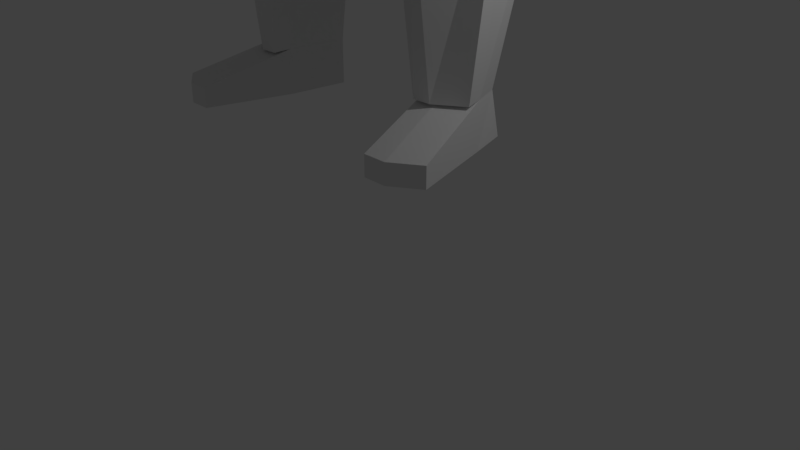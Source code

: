 # Source: player_idle.blend  (saved by Blender 2.79.0; exported with 4.5.12 LTS)
import bpy
from mathutils import Matrix  # noqa: F401  (used for matrix-valued properties, if any)

bpy.ops.wm.read_factory_settings(use_empty=True)
scene = bpy.context.scene
scene.name = 'Scene'

# ---- collections
col_collection_1 = bpy.data.collections.new('Collection 1'); scene.collection.children.link(col_collection_1)

# ---- materials (node trees are filled in below, after node groups)
mat_armplates = bpy.data.materials.new('ArmPlates')
mat_armplates.alpha_threshold = 0.0
mat_armplates.use_transparent_shadow = False
mat_armplates.roughness = 0.5
mat_legplates = bpy.data.materials.new('LegPlates')
mat_legplates.alpha_threshold = 0.0
mat_legplates.use_transparent_shadow = False
mat_legplates.roughness = 0.5
mat_shoulderplates = bpy.data.materials.new('ShoulderPlates')
mat_shoulderplates.alpha_threshold = 0.0
mat_shoulderplates.use_transparent_shadow = False
mat_shoulderplates.roughness = 0.5
mat_faceplate = bpy.data.materials.new('FacePlate')
mat_faceplate.alpha_threshold = 0.0
mat_faceplate.use_transparent_shadow = False
mat_faceplate.roughness = 0.5
mat_chestplate = bpy.data.materials.new('ChestPlate')
mat_chestplate.alpha_threshold = 0.0
mat_chestplate.use_transparent_shadow = False
mat_chestplate.roughness = 0.5
mat_chestplate.line_color = (0.0, 0.0, 0.0, 1.0)
mat_accent = bpy.data.materials.new('Accent')
mat_accent.alpha_threshold = 0.0
mat_accent.use_transparent_shadow = False
mat_accent.roughness = 0.5
mat_tertiary = bpy.data.materials.new('Tertiary')
mat_tertiary.alpha_threshold = 0.0
mat_tertiary.use_transparent_shadow = False
mat_tertiary.roughness = 0.5
mat_body = bpy.data.materials.new('Body')
mat_body.alpha_threshold = 0.0
mat_body.use_transparent_shadow = False
mat_body.roughness = 0.5
mat_head = bpy.data.materials.new('Head')
mat_head.alpha_threshold = 0.0
mat_head.use_transparent_shadow = False
mat_head.roughness = 0.5
mat_headaccent = bpy.data.materials.new('HeadAccent')
mat_headaccent.alpha_threshold = 0.0
mat_headaccent.use_transparent_shadow = False
mat_headaccent.roughness = 0.5

# ---- material node trees

# ---- world
world_world = bpy.data.worlds.new('World'); scene.world = world_world
world_world.color = (0.05088, 0.05088, 0.05088)
world_world.use_sun_shadow = False
world_world.sun_shadow_jitter_overblur = 0.0
world_world.cycles.sampling_method = 'MANUAL'

# ---- cameras
cam_camera = bpy.data.cameras.new('Camera')
cam_camera.clip_end = 100.0
cam_camera.lens = 35.0
cam_camera.sensor_width = 32.0
cam_camera.sensor_height = 18.0
cam_camera.ortho_scale = 7.314
cam_camera.dof.focus_distance = 0.0
cam_camera.dof.aperture_fstop = 128.0

# ---- lights
light_lamp = bpy.data.lights.new('Lamp', 'POINT')
light_lamp.transmission_factor = 0.0
light_lamp.cutoff_distance = 30.0
light_lamp.energy = 100.0
light_lamp.shadow_buffer_clip_start = 1.001
light_lamp.shadow_soft_size = 0.1
light_lamp.shadow_maximum_resolution = 0.006
light_lamp.use_absolute_resolution = True

# ---- meshes
me_cube_011 = bpy.data.meshes.new('Cube.011')
me_cube_011.from_pydata([(0.393, 3.138, 6.899), (-0.01199, 3.24, 6.899), (-0.3831, 2.918, 7.161), (0.3443, 2.897, 7.123), (-0.08439, 3.049, 8.817), (-0.6855, 3.239, 8.817), (-0.9159, 2.911, 8.46), (0.05251, 2.765, 8.466), (0.4902, 3.214, 6.925), (-0.03177, 3.364, 6.89), (0.466, 2.91, 7.152), (-0.4719, 3.0, 7.127), (-1.005, 2.993, 8.426), (0.1742, 2.779, 8.496), (0.005339, 3.134, 8.841), (-0.7295, 3.356, 8.799)], [], [(5, 1, 0, 4), (6, 2, 1, 5), (4, 0, 3, 7), (15, 14, 8, 9), (12, 15, 9, 11), (14, 13, 10, 8), (0, 1, 9, 8), (5, 4, 14, 15), (4, 7, 13, 14), (2, 6, 12, 11), (3, 0, 8, 10), (6, 5, 15, 12), (7, 3, 10, 13), (1, 2, 11, 9)])
me_cube_011.materials.append(mat_armplates)
me_cube_011.use_remesh_preserve_volume = False
me_cube_011.use_remesh_preserve_attributes = False
me_cube_011.use_mirror_vertex_groups = False
me_cube_011.update()
me_cube_010 = bpy.data.meshes.new('Cube.010')
me_cube_010.from_pydata([(-0.1817, 1.792, 6.701), (-1.138, 1.884, 6.968), (0.3595, 0.9589, 7.088), (-1.561, 0.6741, 7.305), (0.5891, 1.341, 4.792), (-0.108, 2.016, 4.486), (-0.8185, 1.371, 4.486), (-0.657, 1.948, 4.505), (0.2052, 1.41, 0.6225), (-0.02124, 1.753, 0.6225), (0.2052, 1.175, 0.6225), (0.3057, 0.8691, 3.346), (0.5384, 1.388, 3.36), (-0.11, 2.012, 3.346), (0.5388, 1.122, 7.124), (-0.07108, 2.008, 6.73), (-1.792, 0.7419, 7.262), (-1.317, 2.049, 6.941), (0.7684, 1.503, 4.827), (-0.006209, 2.236, 4.514), (-1.05, 1.439, 4.442), (-0.7867, 2.155, 4.491), (0.4164, 1.457, 0.6031), (0.1899, 1.8, 0.6031), (0.4164, 1.222, 0.6031), (0.5169, 0.9161, 3.327), (0.1012, 2.059, 3.327), (0.7496, 1.435, 3.341)], [], [(12, 8, 10, 11), (0, 5, 4, 2), (1, 7, 5, 0), (3, 6, 7, 1), (13, 9, 8, 12), (15, 14, 18, 19), (17, 15, 19, 21), (16, 17, 21, 20), (0, 2, 14, 15), (6, 3, 16, 20), (2, 4, 18, 14), (5, 7, 21, 19), (4, 5, 19, 18), (3, 1, 17, 16), (7, 6, 20, 21), (1, 0, 15, 17), (27, 25, 24, 22), (26, 27, 22, 23), (11, 10, 24, 25), (8, 9, 23, 22), (13, 12, 27, 26), (9, 13, 26, 23), (10, 8, 22, 24), (12, 11, 25, 27)])
me_cube_010.materials.append(mat_legplates)
me_cube_010.use_remesh_preserve_volume = False
me_cube_010.use_remesh_preserve_attributes = False
me_cube_010.use_mirror_vertex_groups = False
me_cube_010.update()
me_cube_007 = bpy.data.meshes.new('Cube.007')
me_cube_007.from_pydata([(-0.178, 1.731, 11.52), (-0.802, 1.652, 11.69), (-0.0485, 2.583, 11.16), (-0.8033, 2.59, 11.28), (-1.24, 2.403, 10.16), (0.1449, 2.155, 10.52), (-0.7592, 3.004, 10.16), (0.02472, 2.893, 10.14), (0.1296, 2.527, 9.784), (-1.196, 2.698, 9.619), (-1.348, 2.078, 10.28), (-1.054, 2.08, 11.55), (0.003531, 2.034, 11.3), (0.1694, 1.878, 10.34), (-1.268, 2.447, 9.631), (0.06198, 2.323, 9.751), (-0.09184, 1.792, 11.78), (-0.808, 1.701, 11.97), (0.0535, 2.772, 11.37), (-0.8598, 2.777, 11.51), (0.2633, 2.283, 10.64), (-1.109, 2.191, 11.82), (0.1183, 2.16, 11.53), (0.1197, 3.097, 10.36), (-1.409, 2.555, 10.22), (0.3251, 1.953, 10.41), (-0.7929, 3.176, 10.36), (0.2834, 2.679, 9.816), (-1.305, 2.866, 9.928), (0.2723, 2.448, 9.807), (-1.473, 2.192, 10.36), (-1.413, 2.473, 9.854)], [], [(10, 4, 3, 11), (11, 3, 2, 12), (12, 2, 5, 13), (10, 14, 9, 4), (2, 7, 8, 5), (3, 6, 7, 2), (4, 9, 6, 3), (5, 8, 15, 13), (1, 11, 12, 0), (30, 21, 19, 24), (21, 22, 18, 19), (22, 25, 20, 18), (30, 24, 28, 31), (18, 20, 27, 23), (19, 18, 23, 26), (24, 19, 26, 28), (20, 25, 29, 27), (17, 16, 22, 21), (7, 6, 26, 23), (13, 15, 29, 25), (10, 11, 21, 30), (15, 8, 27, 29), (14, 10, 30, 31), (11, 1, 17, 21), (1, 0, 16, 17), (6, 9, 28, 26), (12, 13, 25, 22), (0, 12, 22, 16), (8, 7, 23, 27), (9, 14, 31, 28)])
me_cube_007.materials.append(mat_shoulderplates)
me_cube_007.use_remesh_preserve_volume = False
me_cube_007.use_remesh_preserve_attributes = False
me_cube_007.use_mirror_vertex_groups = False
me_cube_007.update()
me_cube_004 = bpy.data.meshes.new('Cube.004')
me_cube_004.from_pydata([(0.7887, 0.6009, 12.48), (-0.3206, 0.637, 12.74), (-0.9484, 0.7213, 14.56), (0.01624, 0.7899, 12.65), (0.8432, 0.691, 13.0), (-0.8639, 0.7846, 13.53), (-0.03029, 0.7553, 14.65), (0.4725, 0.9264, 13.83), (0.7706, 0.7698, 12.47), (-0.3453, 0.8718, 12.72), (-0.9665, 0.8902, 14.54), (0.004877, 0.8929, 12.65), (0.8252, 0.8599, 12.99), (-0.8752, 1.002, 13.53), (-0.04834, 1.045, 14.64), (0.4478, 1.128, 13.81)], [], [(7, 5, 1, 3), (6, 2, 5, 7), (4, 7, 3, 0), (15, 11, 9, 13), (14, 15, 13, 10), (12, 8, 11, 15), (4, 0, 8, 12), (2, 6, 14, 10), (3, 1, 9, 11), (7, 4, 12, 15), (1, 5, 13, 9), (0, 3, 11, 8), (5, 2, 10, 13), (6, 7, 15, 14)])
me_cube_004.materials.append(mat_faceplate)
me_cube_004.use_remesh_preserve_volume = False
me_cube_004.use_remesh_preserve_attributes = False
me_cube_004.use_mirror_vertex_groups = False
me_cube_004.update()
me_cube_005 = bpy.data.meshes.new('Cube.005')
me_cube_005.from_pydata([(0.791, 0.6022, 12.48), (0.7438, 0.6086, 14.32), (0.9044, 0.3131, 12.27), (0.8683, 0.2708, 14.25), (1.042, 0.0, 12.02), (1.015, 0.0, 14.36), (0.8909, 0.7845, 13.52), (1.235, 0.0, 13.14), (1.054, 0.4385, 13.34), (0.9868, 0.3556, 12.25), (1.125, 0.0, 12.01), (1.005, 0.8422, 13.53), (0.7949, 0.6358, 14.29), (0.9844, 0.3091, 14.23), (1.096, 0.0, 14.35), (1.441, 0.0, 13.12), (0.8735, 0.6446, 12.47), (1.229, 0.5979, 13.31)], [], [(8, 7, 5, 3), (6, 8, 3, 1), (0, 2, 8, 6), (2, 4, 7, 8), (17, 13, 14, 15), (11, 12, 13, 17), (16, 11, 17, 9), (9, 17, 15, 10), (2, 0, 16, 9), (3, 5, 14, 13), (4, 2, 9, 10), (0, 6, 11, 16), (1, 3, 13, 12), (6, 1, 12, 11)])
me_cube_005.materials.append(mat_chestplate)
me_cube_005.materials.append(mat_accent)
me_cube_005.materials.append(mat_tertiary)
me_cube_005.use_remesh_preserve_volume = False
me_cube_005.use_remesh_preserve_attributes = False
me_cube_005.use_mirror_vertex_groups = False
me_cube_005.update()
me_cube_003 = bpy.data.meshes.new('Cube.003')
me_cube_003.from_pydata([(0.0668, 1.76, 11.44), (-1.313, 1.636, 11.79), (0.2575, 1.589, 10.14), (-1.469, 1.747, 10.39), (0.1453, 0.686, 9.052), (0.416, 0.8384, 9.419), (0.3883, 0.4796, 11.67), (0.639, 0.9757, 10.12), (0.3087, 0.3603, 8.832), (1.338, 0.0, 9.914), (-1.441, 0.9447, 9.824), (-0.9695, 0.657, 9.052), (0.8076, 0.0, 11.51), (-2.18, 0.0, 11.61), (1.011, 0.0, 10.0), (-2.047, 0.0, 10.21), (1.134, 0.0, 11.42), (-1.407, 0.0, 9.152), (0.4894, 0.0, 8.843), (-1.257, 0.0, 9.052), (-2.473, 0.0, 11.47), (-2.344, 0.0, 10.08), (0.7149, 0.6428, 11.58), (0.9656, 1.139, 10.03), (0.3934, 1.923, 11.35), (0.5841, 1.752, 10.05), (0.9195, 0.0, 8.963), (0.816, 0.0, 8.752), (0.7425, 1.001, 9.328), (0.6353, 0.5234, 8.741), (0.4718, 0.8492, 8.961), (0.8266, 0.6034, 9.214), (-1.766, 1.878, 10.26), (-1.704, 0.0, 9.021), (-1.738, 1.076, 9.693), (-1.554, 0.0, 8.921), (-1.267, 0.7885, 8.921), (-1.604, 1.746, 11.63)], [], [(13, 15, 3, 1), (5, 2, 25, 28), (15, 17, 10, 3), (17, 19, 11, 10), (7, 6, 22, 23), (18, 8, 29, 27), (2, 0, 24, 25), (4, 5, 28, 30), (22, 16, 9, 23), (23, 9, 26, 31), (31, 26, 27, 29), (28, 31, 29, 30), (25, 23, 31, 28), (24, 22, 23, 25), (6, 12, 16, 22), (8, 4, 30, 29), (14, 7, 23, 9), (0, 6, 22, 24), (20, 37, 32, 21), (21, 32, 34, 33), (33, 34, 36, 35), (10, 11, 36, 34), (1, 3, 32, 37), (11, 19, 35, 36), (3, 10, 34, 32), (13, 1, 37, 20)])
me_cube_003.materials.append(mat_chestplate)
me_cube_003.use_remesh_preserve_volume = False
me_cube_003.use_remesh_preserve_attributes = False
me_cube_003.use_mirror_vertex_groups = False
me_cube_003.update()
me_cube = bpy.data.meshes.new('Cube')
me_cube.from_pydata([(0.791, 0.6022, 12.48), (-0.676, 0.5473, 12.82), (0.7246, 0.5677, 14.44), (-0.9272, 0.6394, 14.54), (0.02619, 0.7585, 12.66), (0.9108, 0.8049, 13.62), (-0.8645, 0.7942, 13.55), (-0.03591, 0.8076, 14.67), (-0.01426, 1.061, 14.05), (0.0668, 1.76, 11.44), (-1.317, 1.588, 11.83), (-0.7241, 0.6891, 12.11), (-0.2089, 0.8686, 12.04), (-0.1817, 1.792, 6.701), (-1.138, 1.884, 6.968), (0.2575, 1.589, 10.14), (-1.469, 1.747, 10.39), (-0.1627, 1.177, 9.052), (-0.7257, 1.388, 9.052), (-0.2679, 1.38, 8.196), (-0.7771, 1.518, 8.196), (-0.05203, 2.593, 11.16), (-0.8032, 2.579, 11.27), (0.02532, 2.421, 8.907), (-0.7083, 2.394, 8.842), (-0.1036, 3.058, 8.928), (-0.7252, 3.257, 8.928), (0.393, 2.71, 6.899), (-0.1679, 2.613, 6.899), (0.393, 3.138, 6.899), (-0.01199, 3.24, 6.899), (-1.231, 2.4, 10.17), (0.1217, 2.158, 10.52), (-1.072, 2.909, 8.883), (-0.03621, 2.725, 8.917), (-0.2756, 2.919, 6.899), (0.393, 2.919, 6.899), (0.4161, 2.703, 6.015), (-0.1679, 2.613, 5.885), (0.4161, 3.193, 5.683), (0.1088, 3.301, 5.885), (-0.2756, 2.919, 5.885), (0.4161, 2.912, 5.683), (0.4714, 2.653, 6.457), (0.6717, 2.913, 6.457), (0.5466, 3.263, 6.457), (-0.08883, 3.389, 6.457), (-0.5051, 2.913, 6.457), (-0.1264, 2.532, 6.457), (0.3205, 0.8941, 7.478), (0.1453, 0.686, 9.052), (0.08982, 0.686, 8.196), (0.416, 0.8384, 9.419), (-0.7501, 0.2545, 12.67), (-1.373, 0.3788, 14.77), (0.9044, 0.3131, 12.27), (0.8252, 0.305, 14.42), (-1.049, 0.412, 13.51), (1.075, 0.4208, 13.5), (-0.425, 0.3537, 14.96), (0.2227, 0.4148, 12.45), (-1.308, 0.834, 11.78), (0.446, 0.9243, 11.3), (0.002034, 0.3933, 11.98), (-0.8754, 0.3619, 12.06), (0.639, 0.9757, 10.12), (0.3838, 0.4695, 7.478), (0.3087, 0.3603, 8.832), (0.2796, 0.3603, 8.196), (0.5, 0.4403, 9.305), (-1.561, 0.6741, 7.305), (-1.441, 0.9447, 9.824), (-0.9695, 0.657, 9.052), (-0.9658, 0.657, 8.196), (0.3838, 0.09753, 6.602), (-1.31, 0.08263, 6.602), (0.6178, 1.388, 4.505), (-0.108, 2.016, 4.486), (-0.8185, 1.371, 4.486), (-0.657, 1.948, 4.505), (0.3115, 0.8375, 4.486), (-0.5087, 0.8139, 4.486), (0.2052, 1.41, 0.6225), (-0.02124, 1.753, 0.6225), (-0.5756, 1.397, 0.6225), (-0.3815, 1.608, 0.6225), (0.2052, 1.175, 0.6225), (-0.5756, 1.105, 0.6225), (0.2052, 1.41, 0.04849), (-0.02124, 1.753, 0.04849), (-0.5756, 1.397, 0.04849), (-0.5298, 1.592, 0.04849), (0.2052, 1.174, 0.04849), (-0.5756, 1.105, 0.04849), (1.299, 1.738, 0.2985), (1.072, 2.081, 0.2985), (1.299, 1.445, 0.2985), (1.299, 1.445, 0.04849), (1.299, 1.738, 0.04849), (1.072, 2.081, 0.04849), (-0.7527, 2.991, 10.17), (-1.038, 1.988, 10.35), (-0.1378, 1.986, 9.711), (0.0202, 2.898, 10.12), (0.1557, 2.514, 9.795), (-1.189, 2.727, 9.601), (0.3057, 0.8691, 3.346), (0.5384, 1.388, 3.36), (-0.841, 1.898, 3.36), (-1.137, 1.321, 3.315), (-0.6841, 0.8213, 3.346), (-0.11, 2.012, 3.346), (-0.7307, 3.204, 9.228), (0.0007681, 2.365, 9.119), (0.002367, 2.683, 9.144), (-1.095, 2.872, 9.078), (-0.7732, 2.343, 9.064), (-0.0787, 3.026, 9.218), (0.06007, 2.449, 8.679), (-0.05666, 3.066, 8.698), (-0.6578, 3.256, 8.698), (-0.6387, 2.414, 8.62), (-0.9967, 2.91, 8.657), (0.00435, 2.744, 8.688), (0.5856, 1.388, 4.041), (-0.9475, 1.351, 4.011), (0.3092, 0.8503, 4.024), (-0.7316, 1.928, 4.041), (-0.5798, 0.8169, 4.024), (-0.1088, 2.014, 4.024), (0.6017, 1.388, 4.273), (-0.883, 1.361, 4.249), (0.3104, 0.8439, 4.255), (-0.6943, 1.938, 4.273), (-0.5442, 0.8154, 4.255), (-0.1084, 2.015, 4.255), (1.042, 0.0, 12.02), (-0.8541, 0.0, 12.49), (0.925, 0.0, 14.39), (-1.843, 0.0, 15.0), (-1.253, 0.0, 13.49), (1.255, 0.0, 13.38), (-1.36, 0.0, 15.3), (0.451, 0.0, 12.23), (-1.298, 0.0, 11.72), (0.8653, 0.0, 11.15), (-2.166, 0.0, 11.39), (-0.5881, 0.0, 11.63), (-1.043, 0.0, 12.01), (0.2353, 0.0, 11.9), (0.6335, 0.0, 7.478), (-1.412, 0.0, 7.478), (-0.5881, 0.0, 7.478), (1.011, 0.0, 10.0), (-2.047, 0.0, 10.21), (-0.5881, 0.0, 10.04), (0.593, 0.0, 9.054), (-1.407, 0.0, 9.152), (-0.5881, 0.0, 9.681), (0.4894, 0.0, 8.843), (-1.257, 0.0, 9.052), (-0.5881, 0.0, 9.052), (0.4894, 0.0, 8.196), (-1.188, 0.0, 8.508), (-0.5881, 0.0, 8.196), (-0.5881, 0.0, 6.602), (-1.319, 0.0, 6.602), (0.408, 0.0, 6.602), (-1.35, 2.073, 10.28), (-1.06, 2.084, 11.55), (0.007385, 2.177, 11.3), (-0.9884, 2.651, 8.863), (-0.2217, 2.766, 6.899), (0.1896, 1.873, 10.33), (-0.005442, 2.573, 8.912), (0.393, 2.814, 6.899), (-0.2217, 2.766, 5.885), (0.4161, 2.808, 5.849), (-0.3158, 2.723, 6.457), (0.5716, 2.783, 6.457), (-1.208, 2.435, 9.648), (0.02942, 2.328, 9.753), (-1.033, 2.608, 9.071), (0.001568, 2.524, 9.132), (-0.916, 2.662, 8.639), (0.03221, 2.596, 8.684), (0.5503, 0.0, 11.53), (0.8909, 0.7845, 13.52), (-0.8448, 0.7452, 13.49), (-0.01684, 0.9537, 13.95), (-1.195, 0.0, 13.29), (1.235, 0.0, 13.14), (1.054, 0.4385, 13.34), (-1.009, 0.3834, 13.39)], [], [(57, 54, 3, 6), (189, 4, 1, 188), (7, 8, 6, 3), (2, 5, 8, 7), (187, 0, 4, 189), (193, 57, 6, 188), (192, 58, 141, 191), (58, 56, 138, 141), (56, 59, 142, 138), (59, 54, 139, 142), (55, 136, 143, 60), (63, 149, 186, 145, 62), (144, 61, 10, 146), (60, 143, 149, 63), (1, 4, 12, 11), (53, 1, 11, 64), (68, 162, 150, 66), (20, 19, 13, 14), (73, 20, 14, 70), (146, 10, 16, 154), (168, 169, 22, 31), (62, 145, 153, 65), (154, 16, 71, 157), (65, 153, 156, 69), (71, 16, 18, 72), (16, 15, 17, 18), (69, 156, 159, 67), (72, 18, 20, 73), (18, 17, 19, 20), (67, 159, 162, 68), (169, 170, 21, 22), (170, 173, 32, 21), (115, 112, 26, 33), (185, 118, 27, 175), (183, 113, 23, 174), (112, 117, 25, 26), (113, 116, 24, 23), (120, 119, 29, 30), (122, 120, 30, 35), (118, 121, 28, 27), (184, 122, 35, 172), (117, 114, 34, 25), (119, 123, 36, 29), (182, 115, 33, 171), (179, 43, 37, 177), (41, 40, 39, 42), (45, 44, 42, 39), (46, 45, 39, 40), (47, 46, 40, 41), (178, 47, 41, 176), (43, 48, 38, 37), (27, 28, 48, 43), (172, 35, 47, 178), (35, 30, 46, 47), (30, 29, 45, 46), (29, 36, 44, 45), (175, 27, 43, 179), (17, 50, 51, 19), (15, 52, 50, 17), (19, 51, 49, 13), (50, 67, 68, 51), (52, 69, 67, 50), (15, 65, 69, 52), (9, 62, 65, 15), (51, 68, 66, 49), (137, 53, 64, 148), (4, 60, 63, 12), (11, 12, 9, 10), (0, 55, 60, 4), (148, 64, 61, 144), (7, 3, 54, 59), (2, 7, 59, 56), (5, 2, 56, 58), (187, 5, 58, 192), (190, 140, 57, 193), (140, 139, 54, 57), (160, 72, 73, 163), (157, 71, 72, 160), (163, 73, 70, 151), (176, 41, 42, 177), (74, 167, 165, 166, 75), (49, 74, 80, 76), (66, 150, 167, 74), (151, 70, 75, 166), (49, 66, 74), (109, 108, 85, 84), (107, 106, 86, 82), (13, 49, 76, 77), (75, 70, 78, 81), (49, 70, 78, 76), (14, 13, 77, 79), (74, 75, 81, 80), (70, 14, 79, 78), (84, 85, 91, 90), (82, 86, 96, 94), (106, 110, 87, 86), (110, 109, 84, 87), (108, 111, 83, 85), (111, 107, 82, 83), (89, 88, 90, 91), (90, 88, 92, 93), (87, 84, 90, 93), (86, 87, 93, 92), (85, 83, 89, 91), (92, 88, 98, 97), (94, 96, 97, 98), (95, 94, 98, 99), (86, 92, 97, 96), (89, 83, 95, 99), (88, 89, 99, 98), (83, 82, 94, 95), (168, 31, 105, 180), (21, 32, 104, 103), (15, 16, 101, 102), (22, 21, 103, 100), (173, 15, 102, 181), (31, 22, 100, 105), (129, 124, 107, 111), (127, 129, 111, 108), (128, 125, 109, 110), (126, 128, 110, 106), (124, 126, 106, 107), (125, 127, 108, 109), (180, 105, 115, 182), (103, 104, 114, 117), (102, 101, 116, 113), (100, 103, 117, 112), (181, 102, 113, 183), (105, 100, 112, 115), (25, 34, 123, 119), (171, 33, 122, 184), (23, 24, 121, 118), (33, 26, 120, 122), (26, 25, 119, 120), (174, 23, 118, 185), (131, 133, 127, 125), (130, 132, 126, 124), (132, 134, 128, 126), (134, 131, 125, 128), (133, 135, 129, 127), (135, 130, 124, 129), (77, 76, 130, 135), (79, 77, 135, 133), (81, 78, 131, 134), (80, 81, 134, 132), (76, 80, 132, 130), (78, 79, 133, 131), (190, 140, 139, 142, 138, 141, 191), (64, 11, 10, 61), (149, 186, 145, 144, 148), (145, 147, 146, 144), (143, 149, 148, 137), (164, 152, 151, 163), (162, 150, 152, 164), (145, 153, 155, 147), (147, 155, 154, 146), (153, 156, 158, 155), (155, 158, 157, 154), (156, 159, 161, 158), (158, 161, 160, 157), (159, 162, 164, 161), (161, 164, 163, 160), (152, 165, 166, 151), (150, 167, 165, 152), (34, 174, 185, 123), (24, 171, 184, 121), (104, 181, 183, 114), (101, 180, 182, 116), (32, 173, 181, 104), (16, 168, 180, 101), (38, 176, 177, 37), (36, 175, 179, 44), (28, 172, 178, 48), (48, 178, 176, 38), (44, 179, 177, 42), (116, 182, 171, 24), (121, 184, 172, 28), (114, 183, 174, 34), (123, 185, 175, 36), (9, 15, 173, 170), (10, 9, 170, 169), (16, 10, 169, 168), (12, 63, 62, 9), (137, 190, 191, 136, 143), (137, 190, 193, 53), (0, 187, 192, 55), (55, 192, 191, 136), (53, 193, 188, 1), (5, 187, 189, 8), (8, 189, 188, 6)])
me_cube.polygons.foreach_set('material_index', [1, 1, 1, 1, 1, 1, 1, 1, 2, 2, 1, 0, 0, 0, 0, 0, 0, 0, 0, 0, 0, 0, 0, 0, 0, 0, 0, 0, 0, 0, 0, 0, 0, 0, 0, 0, 0, 0, 0, 0, 0, 0, 0, 0, 0, 0, 0, 0, 0, 0, 0, 0, 0, 0, 0, 0, 0, 0, 0, 0, 0, 0, 0, 0, 0, 0, 0, 0, 1, 0, 1, 1, 1, 1, 1, 1, 0, 0, 0, 0, 0, 0, 0, 0, 0, 0, 0, 0, 0, 0, 0, 0, 0, 0, 0, 0, 0, 0, 0, 0, 0, 0, 0, 0, 0, 0, 0, 0, 0, 0, 0, 0, 0, 0, 0, 0, 0, 0, 0, 0, 0, 0, 0, 0, 0, 0, 0, 0, 0, 0, 0, 0, 0, 0, 0, 0, 0, 0, 0, 0, 0, 0, 0, 0, 0, 0, 0, 0, 0, 0, 0, 0, 0, 0, 0, 0, 0, 0, 0, 0, 0, 0, 0, 0, 0, 0, 0, 0, 0, 0, 0, 0, 0, 0, 0, 0, 0, 0, 0, 0, 0, 0, 0, 0, 1, 1, 1, 1, 1, 1])
me_cube.materials.append(mat_body)
me_cube.materials.append(mat_head)
me_cube.materials.append(mat_headaccent)
me_cube.use_remesh_preserve_volume = False
me_cube.use_remesh_preserve_attributes = False
me_cube.use_mirror_vertex_groups = False
me_cube.update()

# ---- objects
ob_armplates = bpy.data.objects.new('ArmPlates', me_cube_011)
ob_legplates = bpy.data.objects.new('LegPlates', me_cube_010)
ob_shoulderplate = bpy.data.objects.new('ShoulderPlate', me_cube_007)
ob_faceplate = bpy.data.objects.new('FacePlate', me_cube_004)
ob_visor = bpy.data.objects.new('Visor', me_cube_005)
ob_chestplate = bpy.data.objects.new('ChestPlate', me_cube_003)
ob_lamp = bpy.data.objects.new('Lamp', light_lamp)
ob_camera = bpy.data.objects.new('Camera', cam_camera)
ob_body = bpy.data.objects.new('Body', me_cube)

# ---- transforms, parenting, visibility, modifiers, constraints
ob_armplates.location = (0.0, 0.0, 0.0)
ob_armplates.rotation_euler = (0.0, 0.0, -1.571)
ob_armplates.lock_rotations_4d = False
ob_armplates.empty_display_type = 'ARROWS'
ob_armplates.lineart.crease_threshold = 0.0
_vg = ob_armplates.vertex_groups.new(name='LTorso')
_vg = ob_armplates.vertex_groups.new(name='Chest')
_vg = ob_armplates.vertex_groups.new(name='Neck')
_vg = ob_armplates.vertex_groups.new(name='Head')
_vg = ob_armplates.vertex_groups.new(name='arm1.L')
_vg = ob_armplates.vertex_groups.new(name='arm2.L')
_vg = ob_armplates.vertex_groups.new(name='hand.L')
_vg = ob_armplates.vertex_groups.new(name='arm1.R.001')
_vg = ob_armplates.vertex_groups.new(name='arm2.R.001')
_vg = ob_armplates.vertex_groups.new(name='hand.R.001')
_vg = ob_armplates.vertex_groups.new(name='leg1.L')
_vg = ob_armplates.vertex_groups.new(name='leg2.L')
_vg = ob_armplates.vertex_groups.new(name='foot.L')
_vg = ob_armplates.vertex_groups.new(name='leg1.R.001')
_vg = ob_armplates.vertex_groups.new(name='leg2.R.001')
_vg = ob_armplates.vertex_groups.new(name='foot.R.001')
_m = ob_armplates.modifiers.new('Mirror', 'MIRROR')
_m.use_axis = (False, True, False)
_m.use_clip = True
ob_legplates.location = (0.0, 0.0, 0.0)
ob_legplates.rotation_euler = (0.0, 0.0, -1.571)
ob_legplates.lock_rotations_4d = False
ob_legplates.empty_display_type = 'ARROWS'
ob_legplates.lineart.crease_threshold = 0.0
_vg = ob_legplates.vertex_groups.new(name='LTorso')
_vg = ob_legplates.vertex_groups.new(name='Chest')
_vg = ob_legplates.vertex_groups.new(name='Neck')
_vg = ob_legplates.vertex_groups.new(name='Head')
_vg = ob_legplates.vertex_groups.new(name='arm1.L')
_vg = ob_legplates.vertex_groups.new(name='arm2.L')
_vg = ob_legplates.vertex_groups.new(name='hand.L')
_vg = ob_legplates.vertex_groups.new(name='arm1.R.001')
_vg = ob_legplates.vertex_groups.new(name='arm2.R.001')
_vg = ob_legplates.vertex_groups.new(name='hand.R.001')
_vg = ob_legplates.vertex_groups.new(name='leg1.L')
_vg = ob_legplates.vertex_groups.new(name='leg2.L')
_vg = ob_legplates.vertex_groups.new(name='foot.L')
_vg = ob_legplates.vertex_groups.new(name='leg1.R.001')
_vg = ob_legplates.vertex_groups.new(name='leg2.R.001')
_vg = ob_legplates.vertex_groups.new(name='foot.R.001')
_m = ob_legplates.modifiers.new('Mirror', 'MIRROR')
_m.use_axis = (False, True, False)
_m.use_clip = True
ob_shoulderplate.location = (0.0, 0.0, 0.0)
ob_shoulderplate.rotation_euler = (0.0, 0.0, -1.571)
ob_shoulderplate.lock_rotations_4d = False
ob_shoulderplate.empty_display_type = 'ARROWS'
ob_shoulderplate.lineart.crease_threshold = 0.0
_vg = ob_shoulderplate.vertex_groups.new(name='LTorso')
_vg = ob_shoulderplate.vertex_groups.new(name='Chest')
_vg = ob_shoulderplate.vertex_groups.new(name='Neck')
_vg = ob_shoulderplate.vertex_groups.new(name='Head')
_vg = ob_shoulderplate.vertex_groups.new(name='arm1.L')
_vg = ob_shoulderplate.vertex_groups.new(name='arm2.L')
_vg = ob_shoulderplate.vertex_groups.new(name='hand.L')
_vg = ob_shoulderplate.vertex_groups.new(name='arm1.R.001')
_vg = ob_shoulderplate.vertex_groups.new(name='arm2.R.001')
_vg = ob_shoulderplate.vertex_groups.new(name='hand.R.001')
_vg = ob_shoulderplate.vertex_groups.new(name='leg1.L')
_vg = ob_shoulderplate.vertex_groups.new(name='leg2.L')
_vg = ob_shoulderplate.vertex_groups.new(name='foot.L')
_vg = ob_shoulderplate.vertex_groups.new(name='leg1.R.001')
_vg = ob_shoulderplate.vertex_groups.new(name='leg2.R.001')
_vg = ob_shoulderplate.vertex_groups.new(name='foot.R.001')
_m = ob_shoulderplate.modifiers.new('Mirror', 'MIRROR')
_m.use_axis = (False, True, False)
_m.use_clip = True
ob_faceplate.location = (0.0, 0.0, 0.0)
ob_faceplate.rotation_euler = (0.0, 0.0, -1.571)
ob_faceplate.lock_rotations_4d = False
ob_faceplate.empty_display_type = 'ARROWS'
ob_faceplate.lineart.crease_threshold = 0.0
_vg = ob_faceplate.vertex_groups.new(name='LTorso')
_vg = ob_faceplate.vertex_groups.new(name='Chest')
_vg = ob_faceplate.vertex_groups.new(name='Neck')
_vg = ob_faceplate.vertex_groups.new(name='Head')
_vg = ob_faceplate.vertex_groups.new(name='arm1.L')
_vg = ob_faceplate.vertex_groups.new(name='arm2.L')
_vg = ob_faceplate.vertex_groups.new(name='hand.L')
_vg = ob_faceplate.vertex_groups.new(name='arm1.R.001')
_vg = ob_faceplate.vertex_groups.new(name='arm2.R.001')
_vg = ob_faceplate.vertex_groups.new(name='hand.R.001')
_vg = ob_faceplate.vertex_groups.new(name='leg1.L')
_vg = ob_faceplate.vertex_groups.new(name='leg2.L')
_vg = ob_faceplate.vertex_groups.new(name='foot.L')
_vg = ob_faceplate.vertex_groups.new(name='leg1.R.001')
_vg = ob_faceplate.vertex_groups.new(name='leg2.R.001')
_vg = ob_faceplate.vertex_groups.new(name='foot.R.001')
_m = ob_faceplate.modifiers.new('Mirror', 'MIRROR')
_m.use_axis = (False, True, False)
_m.use_clip = True
ob_visor.parent = ob_faceplate
ob_visor.matrix_parent_inverse = Matrix(((-4.371e-08, -1.0, 0.0, 0.0), (1.0, -4.371e-08, 0.0, 0.0), (0.0, 0.0, 1.0, 0.0), (0.0, 0.0, 0.0, 1.0)))
ob_visor.location = (0.0, 0.0, 0.0)
ob_visor.rotation_euler = (0.0, 0.0, -1.571)
ob_visor.lock_rotations_4d = False
ob_visor.empty_display_type = 'ARROWS'
ob_visor.lineart.crease_threshold = 0.0
_vg = ob_visor.vertex_groups.new(name='LTorso')
_vg = ob_visor.vertex_groups.new(name='Chest')
_vg = ob_visor.vertex_groups.new(name='Neck')
_vg = ob_visor.vertex_groups.new(name='Head')
_vg = ob_visor.vertex_groups.new(name='arm1.L')
_vg = ob_visor.vertex_groups.new(name='arm2.L')
_vg = ob_visor.vertex_groups.new(name='hand.L')
_vg = ob_visor.vertex_groups.new(name='arm1.R.001')
_vg = ob_visor.vertex_groups.new(name='arm2.R.001')
_vg = ob_visor.vertex_groups.new(name='hand.R.001')
_vg = ob_visor.vertex_groups.new(name='leg1.L')
_vg = ob_visor.vertex_groups.new(name='leg2.L')
_vg = ob_visor.vertex_groups.new(name='foot.L')
_vg = ob_visor.vertex_groups.new(name='leg1.R.001')
_vg = ob_visor.vertex_groups.new(name='leg2.R.001')
_vg = ob_visor.vertex_groups.new(name='foot.R.001')
_m = ob_visor.modifiers.new('Mirror', 'MIRROR')
_m.use_axis = (False, True, False)
_m.use_clip = True
ob_chestplate.location = (0.0, 0.0, 0.0)
ob_chestplate.rotation_euler = (0.0, 0.0, -1.571)
ob_chestplate.lock_rotations_4d = False
ob_chestplate.empty_display_type = 'ARROWS'
ob_chestplate.lineart.crease_threshold = 0.0
_vg = ob_chestplate.vertex_groups.new(name='LTorso')
_vg = ob_chestplate.vertex_groups.new(name='Chest')
_vg = ob_chestplate.vertex_groups.new(name='Neck')
_vg = ob_chestplate.vertex_groups.new(name='Head')
_vg = ob_chestplate.vertex_groups.new(name='arm1.L')
_vg = ob_chestplate.vertex_groups.new(name='arm2.L')
_vg = ob_chestplate.vertex_groups.new(name='hand.L')
_vg = ob_chestplate.vertex_groups.new(name='arm1.R.001')
_vg = ob_chestplate.vertex_groups.new(name='arm2.R.001')
_vg = ob_chestplate.vertex_groups.new(name='hand.R.001')
_vg = ob_chestplate.vertex_groups.new(name='leg1.L')
_vg = ob_chestplate.vertex_groups.new(name='leg2.L')
_vg = ob_chestplate.vertex_groups.new(name='foot.L')
_vg = ob_chestplate.vertex_groups.new(name='leg1.R.001')
_vg = ob_chestplate.vertex_groups.new(name='leg2.R.001')
_vg = ob_chestplate.vertex_groups.new(name='foot.R.001')
_m = ob_chestplate.modifiers.new('Mirror', 'MIRROR')
_m.use_axis = (False, True, False)
_m.use_clip = True
ob_lamp.location = (4.076, 1.005, 4.045)
ob_lamp.rotation_euler = (0.6503, 0.05522, 1.866)
ob_lamp.lock_rotations_4d = False
ob_lamp.empty_display_type = 'ARROWS'
ob_lamp.color = (0.0, 0.0, 0.0, 0.0)
ob_lamp.lineart.crease_threshold = 0.0
ob_camera.location = (7.481, -6.508, 3.485)
ob_camera.rotation_euler = (1.109, 0.0, 0.8149)
ob_camera.lock_rotations_4d = False
ob_camera.empty_display_type = 'ARROWS'
ob_camera.color = (0.0, 0.0, 0.0, 0.0)
ob_camera.display_type = 'WIRE'
ob_camera.lineart.crease_threshold = 0.0
ob_body.location = (0.0, 0.0, 0.0)
ob_body.rotation_euler = (0.0, 0.0, -1.571)
ob_body.lock_rotations_4d = False
ob_body.empty_display_type = 'ARROWS'
ob_body.lineart.crease_threshold = 0.0
_vg = ob_body.vertex_groups.new(name='LTorso')
_vg = ob_body.vertex_groups.new(name='Chest')
_vg = ob_body.vertex_groups.new(name='Neck')
_vg = ob_body.vertex_groups.new(name='Head')
_vg = ob_body.vertex_groups.new(name='arm1.L')
_vg = ob_body.vertex_groups.new(name='arm2.L')
_vg = ob_body.vertex_groups.new(name='hand.L')
_vg = ob_body.vertex_groups.new(name='arm1.R.001')
_vg = ob_body.vertex_groups.new(name='arm2.R.001')
_vg = ob_body.vertex_groups.new(name='hand.R.001')
_vg = ob_body.vertex_groups.new(name='leg1.L')
_vg = ob_body.vertex_groups.new(name='leg2.L')
_vg = ob_body.vertex_groups.new(name='foot.L')
_vg = ob_body.vertex_groups.new(name='leg1.R.001')
_vg = ob_body.vertex_groups.new(name='leg2.R.001')
_vg = ob_body.vertex_groups.new(name='foot.R.001')
_m = ob_body.modifiers.new('Mirror', 'MIRROR')
_m.use_axis = (False, True, False)
_m.use_clip = True

# ---- collection membership
col_collection_1.objects.link(ob_armplates)
col_collection_1.objects.link(ob_legplates)
col_collection_1.objects.link(ob_shoulderplate)
col_collection_1.objects.link(ob_faceplate)
col_collection_1.objects.link(ob_visor)
col_collection_1.objects.link(ob_chestplate)
col_collection_1.objects.link(ob_lamp)
col_collection_1.objects.link(ob_camera)
col_collection_1.objects.link(ob_body)

# ---- scene / render settings (as saved in the file)
scene.camera = ob_camera
scene.frame_start = 0; scene.frame_end = 30; scene.frame_set(0)
scene.render.engine = 'BLENDER_EEVEE_NEXT'
scene.render.resolution_percentage = 50
scene.render.dither_intensity = 0.0
scene.cycles.use_denoising = False
scene.cycles.samples = 128
scene.cycles.sampling_pattern = 'TABULATED_SOBOL'
scene.cycles.use_adaptive_sampling = False
scene.cycles.use_light_tree = False
scene.cycles.blur_glossy = 0.0
scene.cycles.sample_clamp_indirect = 0.0
scene.view_settings.view_transform = 'Standard'
bpy.context.view_layer.update()
